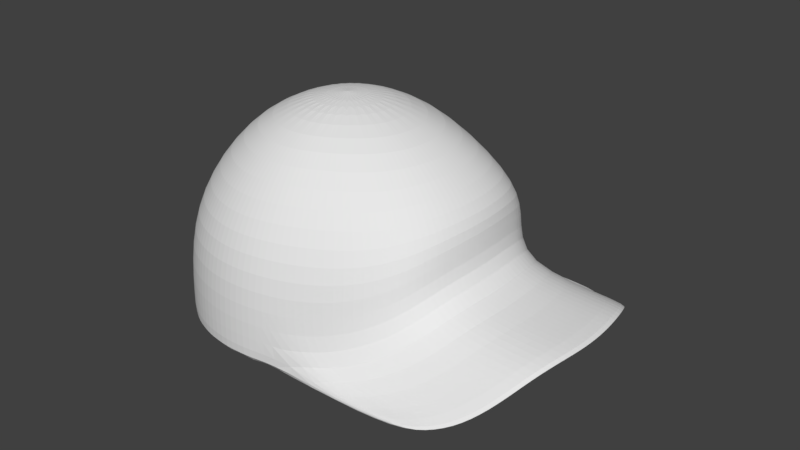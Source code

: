 # Source: dadhat.blend  (saved by Blender 2.79.0; exported with 4.5.12 LTS)
import bpy
from mathutils import Matrix  # noqa: F401  (used for matrix-valued properties, if any)

bpy.ops.wm.read_factory_settings(use_empty=True)
scene = bpy.context.scene
scene.name = 'Scene'

# ---- collections
col_collection_1 = bpy.data.collections.new('Collection 1'); scene.collection.children.link(col_collection_1)

# ---- world
world_world = bpy.data.worlds.new('World'); scene.world = world_world
world_world.color = (0.05088, 0.05088, 0.05088)
world_world.use_sun_shadow = False
world_world.sun_shadow_jitter_overblur = 0.0
world_world.cycles.sampling_method = 'MANUAL'

# ---- meshes
me_cylinder = bpy.data.meshes.new('Cylinder')
me_cylinder.from_pydata([(-3.993e-05, 1.001, 0.1803), (0.0003506, 0.9933, 0.6527), (0.1953, 0.9819, 0.183), (0.196, 0.9752, 0.6546), (0.3805, 0.9239, 0.2098), (0.4167, 0.9195, 0.6568), (0.5883, 0.8283, 0.2904), (0.6495, 0.8226, 0.7026), (0.7971, 0.6998, 0.405), (0.8316, 0.6889, 0.7825), (0.9166, 0.5363, 0.5139), (0.9315, 0.5252, 0.8574), (0.9726, 0.3504, 0.5575), (0.9921, 0.3478, 0.8998), (1.013, 0.1576, 0.5667), (1.034, 0.1643, 0.9144), (1.032, -0.03736, 0.5667), (1.053, -0.02382, 0.9145), (1.028, -0.2266, 0.5558), (1.044, -0.2084, 0.8972), (1.002, -0.398, 0.5091), (1.014, -0.3821, 0.853), (0.9183, -0.5588, 0.4051), (0.9473, -0.5439, 0.7844), (0.7458, -0.7126, 0.2904), (0.8048, -0.7005, 0.7085), (0.5568, -0.8336, 0.2098), (0.5978, -0.8282, 0.6612), (0.3831, -0.9249, 0.183), (0.3837, -0.9198, 0.6541), (0.1953, -0.9818, 0.1803), (0.1943, -0.9754, 0.6523), (-4.007e-05, -1.001, 0.1731), (0.0003151, -0.9941, 0.646), (-0.1953, -0.9818, 0.1621), (-0.1937, -0.9751, 0.636), (-0.3831, -0.9249, 0.1485), (-0.3804, -0.9191, 0.6232), (-0.5562, -0.8323, 0.1334), (-0.5531, -0.8282, 0.6086), (-0.7079, -0.7078, 0.1175), (-0.705, -0.7052, 0.5932), (-0.8324, -0.5561, 0.1019), (-0.8301, -0.5547, 0.578), (-0.9248, -0.3831, 0.08717), (-0.9224, -0.3821, 0.5747), (-0.9817, -0.1953, 0.07379), (-0.9792, -0.1948, 0.573), (-1.001, 4.495e-06, 0.07378), (-0.9984, 9.297e-06, 0.5716), (-0.9818, 0.1953, 0.08717), (-0.9792, 0.1948, 0.573), (-0.9249, 0.3831, 0.1019), (-0.9221, 0.382, 0.5781), (-0.8324, 0.5562, 0.1175), (-0.8288, 0.5539, 0.5933), (-0.7079, 0.7079, 0.1334), (-0.7039, 0.7041, 0.6087), (-0.5562, 0.8324, 0.1485), (-0.5522, 0.8269, 0.6233), (-0.3831, 0.9249, 0.1621), (-0.3798, 0.9177, 0.6363), (-0.1953, 0.9818, 0.1731), (-0.1934, 0.974, 0.6464), (0.1744, 0.8588, 1.015), (0.002255, 0.8757, 1.004), (0.3623, 0.8089, 1.026), (0.5736, 0.7282, 1.035), (0.7642, 0.6196, 1.047), (0.8901, 0.4832, 1.069), (0.9664, 0.3274, 1.085), (1.01, 0.1619, 1.09), (1.027, -0.009265, 1.09), (1.013, -0.1769, 1.084), (0.9658, -0.3349, 1.069), (0.8722, -0.4823, 1.049), (0.7103, -0.6193, 1.041), (0.5186, -0.728, 1.035), (0.3388, -0.809, 1.026), (0.1731, -0.8589, 1.015), (0.002256, -0.8757, 1.004), (-0.1686, -0.8589, 0.9958), (-0.3328, -0.809, 0.9887), (-0.4842, -0.728, 0.9862), (-0.6168, -0.6191, 0.9838), (-0.7256, -0.4864, 0.9815), (-0.8065, -0.335, 0.9794), (-0.8563, -0.1708, 0.9776), (-0.8731, -4.131e-05, 0.9762), (-0.8563, 0.1707, 0.9776), (-0.8065, 0.335, 0.9794), (-0.7257, 0.4864, 0.9815), (-0.6169, 0.6191, 0.9838), (-0.4842, 0.728, 0.9862), (-0.3329, 0.809, 0.9887), (-0.1686, 0.8588, 0.9958), (0.1081, 0.5425, 1.38), (6.379e-08, 0.5531, 1.376), (0.2148, 0.511, 1.385), (0.3231, 0.4599, 1.388), (0.4282, 0.3911, 1.391), (0.52, 0.3073, 1.392), (0.5874, 0.2117, 1.392), (0.6243, 0.1079, 1.392), (0.6345, 1.016e-06, 1.392), (0.6195, -0.1079, 1.392), (0.5732, -0.2117, 1.392), (0.4994, -0.3073, 1.392), (0.4086, -0.3911, 1.391), (0.3108, -0.4599, 1.388), (0.2119, -0.511, 1.385), (0.1079, -0.5425, 1.38), (-1.164e-07, -0.5531, 1.376), (-0.1079, -0.5425, 1.374), (-0.2117, -0.511, 1.372), (-0.3073, -0.4599, 1.37), (-0.3911, -0.3911, 1.368), (-0.4599, -0.3073, 1.366), (-0.511, -0.2117, 1.365), (-0.5425, -0.1079, 1.363), (-0.5531, 6.607e-07, 1.362), (-0.5425, 0.1079, 1.363), (-0.511, 0.2117, 1.365), (-0.4599, 0.3073, 1.366), (-0.3911, 0.3911, 1.368), (-0.3073, 0.4599, 1.37), (-0.2117, 0.511, 1.372), (-0.1079, 0.5425, 1.374), (0.03059, 0.1538, 1.521), (1.006e-07, 0.1568, 1.521), (0.06, 0.1448, 1.522), (0.0871, 0.1304, 1.522), (0.1109, 0.1109, 1.522), (0.1304, 0.0871, 1.522), (0.1448, 0.06, 1.522), (0.1538, 0.03059, 1.522), (0.1568, 2.706e-07, 1.522), (0.1538, -0.03059, 1.522), (0.1448, -0.06, 1.522), (0.1304, -0.0871, 1.522), (0.1109, -0.1109, 1.522), (0.0871, -0.1304, 1.522), (0.06, -0.1448, 1.522), (0.03059, -0.1538, 1.521), (4.951e-08, -0.1568, 1.521), (-0.03059, -0.1538, 1.52), (-0.06, -0.1448, 1.519), (-0.0871, -0.1304, 1.519), (-0.1109, -0.1109, 1.518), (-0.1304, -0.0871, 1.518), (-0.1448, -0.06, 1.517), (-0.1538, -0.03059, 1.517), (-0.1568, 4.102e-07, 1.516), (-0.1538, 0.03059, 1.517), (-0.1448, 0.06, 1.517), (-0.1304, 0.0871, 1.518), (-0.1109, 0.1109, 1.518), (-0.0871, 0.1304, 1.519), (-0.06, 0.1448, 1.519), (-0.03059, 0.1538, 1.52), (-2.829e-05, 1.001, 0.1287), (0.1952, 0.9815, 0.1313), (0.3775, 0.9236, 0.1577), (0.5771, 0.8281, 0.2377), (0.7872, 0.6995, 0.352), (0.9157, 0.5372, 0.4639), (0.9744, 0.3513, 0.5076), (1.016, 0.1584, 0.5141), (1.035, -0.03704, 0.5141), (1.029, -0.226, 0.5057), (1.001, -0.3967, 0.4597), (0.9101, -0.5594, 0.3521), (0.735, -0.7123, 0.2377), (0.5526, -0.8333, 0.1577), (0.3829, -0.9246, 0.1313), (0.1952, -0.9815, 0.1287), (-2.845e-05, -1.001, 0.1214), (-0.1953, -0.9815, 0.1104), (-0.383, -0.9246, 0.09687), (-0.556, -0.8321, 0.08171), (-0.7077, -0.7076, 0.0659), (-0.8321, -0.556, 0.05027), (-0.9245, -0.3829, 0.03553), (-0.9814, -0.1952, 0.02215), (-1.001, 3.344e-06, 0.02215), (-0.9815, 0.1952, 0.03553), (-0.9246, 0.383, 0.05027), (-0.8321, 0.556, 0.0659), (-0.7077, 0.7076, 0.08171), (-0.556, 0.8321, 0.09687), (-0.383, 0.9246, 0.1104), (-0.1953, 0.9815, 0.1214), (1.08, 1.05, 0.241), (1.264, 0.9929, 0.2462), (1.434, 0.8986, 0.291), (1.575, 0.7695, 0.4055), (1.685, 0.611, 0.5155), (1.759, 0.4315, 0.5602), (1.806, 0.2419, 0.5699), (1.826, 0.0468, 0.5699), (1.81, -0.147, 0.5598), (1.766, -0.3284, 0.5138), (1.69, -0.4934, 0.4052), (1.578, -0.64, 0.291), (1.434, -0.762, 0.2333), (1.266, -0.8542, 0.2276), (1.076, 1.05, 0.1886), (1.26, 0.9929, 0.1937), (1.429, 0.8987, 0.2382), (1.57, 0.7696, 0.3524), (1.682, 0.6116, 0.4655), (1.759, 0.432, 0.5107), (1.807, 0.2422, 0.5181), (1.826, 0.0471, 0.5181), (1.81, -0.1466, 0.5101), (1.765, -0.3277, 0.4638), (1.686, -0.4931, 0.3522), (1.574, -0.6399, 0.2382), (1.431, -0.7619, 0.1809), (1.263, -0.8541, 0.1753)], [], [(0, 1, 3, 2), (2, 3, 5, 4), (4, 5, 7, 6), (6, 7, 9, 8), (8, 9, 11, 10), (10, 11, 13, 12), (12, 13, 15, 14), (14, 15, 17, 16), (16, 17, 19, 18), (18, 19, 21, 20), (20, 21, 23, 22), (22, 23, 25, 24), (24, 25, 27, 26), (26, 27, 29, 28), (28, 29, 31, 30), (30, 31, 33, 32), (32, 33, 35, 34), (34, 35, 37, 36), (36, 37, 39, 38), (38, 39, 41, 40), (40, 41, 43, 42), (42, 43, 45, 44), (44, 45, 47, 46), (46, 47, 49, 48), (48, 49, 51, 50), (50, 51, 53, 52), (52, 53, 55, 54), (54, 55, 57, 56), (56, 57, 59, 58), (58, 59, 61, 60), (13, 11, 69, 70), (60, 61, 63, 62), (62, 63, 1, 0), (20, 22, 202, 201), (80, 79, 111, 112), (31, 29, 78, 79), (49, 47, 87, 88), (5, 3, 64, 66), (23, 21, 74, 75), (41, 39, 83, 84), (59, 57, 92, 93), (15, 13, 70, 71), (33, 31, 79, 80), (51, 49, 88, 89), (7, 5, 66, 67), (25, 23, 75, 76), (43, 41, 84, 85), (61, 59, 93, 94), (17, 15, 71, 72), (35, 33, 80, 81), (53, 51, 89, 90), (9, 7, 67, 68), (27, 25, 76, 77), (45, 43, 85, 86), (63, 61, 94, 95), (19, 17, 72, 73), (37, 35, 81, 82), (55, 53, 90, 91), (11, 9, 68, 69), (29, 27, 77, 78), (47, 45, 86, 87), (3, 1, 65, 64), (1, 63, 95, 65), (21, 19, 73, 74), (39, 37, 82, 83), (57, 55, 91, 92), (115, 114, 146, 147), (67, 66, 98, 99), (94, 93, 125, 126), (81, 80, 112, 113), (68, 67, 99, 100), (95, 94, 126, 127), (82, 81, 113, 114), (69, 68, 100, 101), (65, 95, 127, 97), (83, 82, 114, 115), (70, 69, 101, 102), (84, 83, 115, 116), (71, 70, 102, 103), (85, 84, 116, 117), (72, 71, 103, 104), (86, 85, 117, 118), (73, 72, 104, 105), (87, 86, 118, 119), (74, 73, 105, 106), (88, 87, 119, 120), (75, 74, 106, 107), (89, 88, 120, 121), (76, 75, 107, 108), (90, 89, 121, 122), (77, 76, 108, 109), (91, 90, 122, 123), (78, 77, 109, 110), (64, 65, 97, 96), (92, 91, 123, 124), (79, 78, 110, 111), (66, 64, 96, 98), (93, 92, 124, 125), (128, 129, 159, 158, 157, 156, 155, 154, 153, 152, 151, 150, 149, 148, 147, 146, 145, 144, 143, 142, 141, 140, 139, 138, 137, 136, 135, 134, 133, 132, 131, 130), (102, 101, 133, 134), (116, 115, 147, 148), (103, 102, 134, 135), (117, 116, 148, 149), (104, 103, 135, 136), (118, 117, 149, 150), (105, 104, 136, 137), (119, 118, 150, 151), (106, 105, 137, 138), (120, 119, 151, 152), (107, 106, 138, 139), (121, 120, 152, 153), (108, 107, 139, 140), (122, 121, 153, 154), (109, 108, 140, 141), (123, 122, 154, 155), (110, 109, 141, 142), (96, 97, 129, 128), (124, 123, 155, 156), (111, 110, 142, 143), (98, 96, 128, 130), (125, 124, 156, 157), (112, 111, 143, 144), (99, 98, 130, 131), (126, 125, 157, 158), (113, 112, 144, 145), (100, 99, 131, 132), (127, 126, 158, 159), (114, 113, 145, 146), (101, 100, 132, 133), (97, 127, 159, 129), (160, 161, 162, 163, 164, 165, 166, 167, 168, 169, 170, 171, 172, 173, 174, 175, 176, 177, 178, 179, 180, 181, 182, 183, 184, 185, 186, 187, 188, 189, 190, 191), (172, 171, 216, 217), (44, 46, 183, 182), (0, 2, 161, 160), (62, 0, 160, 191), (2, 4, 193, 192), (36, 38, 179, 178), (54, 56, 188, 187), (171, 170, 215, 216), (28, 30, 175, 174), (46, 48, 184, 183), (10, 12, 197, 196), (170, 169, 214, 215), (38, 40, 180, 179), (56, 58, 189, 188), (18, 20, 201, 200), (30, 32, 176, 175), (48, 50, 185, 184), (169, 168, 213, 214), (28, 174, 219, 205), (40, 42, 181, 180), (58, 60, 190, 189), (168, 167, 212, 213), (32, 34, 177, 176), (50, 52, 186, 185), (26, 28, 205, 204), (8, 10, 196, 195), (42, 44, 182, 181), (60, 62, 191, 190), (167, 166, 211, 212), (34, 36, 178, 177), (52, 54, 187, 186), (195, 196, 210, 209), (204, 205, 219, 218), (200, 201, 215, 214), (196, 197, 211, 210), (192, 193, 207, 206), (201, 202, 216, 215), (197, 198, 212, 211), (193, 194, 208, 207), (202, 203, 217, 216), (198, 199, 213, 212), (194, 195, 209, 208), (203, 204, 218, 217), (199, 200, 214, 213), (161, 2, 192, 206), (173, 172, 217, 218), (12, 14, 198, 197), (174, 173, 218, 219), (4, 6, 194, 193), (22, 24, 203, 202), (162, 161, 206, 207), (163, 162, 207, 208), (14, 16, 199, 198), (164, 163, 208, 209), (6, 8, 195, 194), (24, 26, 204, 203), (165, 164, 209, 210), (16, 18, 200, 199), (166, 165, 210, 211)])
me_cylinder.use_remesh_preserve_volume = False
me_cylinder.use_remesh_preserve_attributes = False
me_cylinder.use_mirror_vertex_groups = False
me_cylinder.update()

# ---- objects
ob_cylinder = bpy.data.objects.new('Cylinder', me_cylinder)

# ---- transforms, parenting, visibility, modifiers, constraints
ob_cylinder.location = (0.0, 0.0, 0.0)
ob_cylinder.rotation_euler = (0.0, -0.0, -0.09606)
ob_cylinder.lineart.crease_threshold = 0.0
_m = ob_cylinder.modifiers.new('Subsurf', 'SUBSURF')
_m.uv_smooth = 'PRESERVE_CORNERS'
_m.quality = 2
_m.levels = 2
_m.show_only_control_edges = False

# ---- collection membership
col_collection_1.objects.link(ob_cylinder)

# ---- scene / render settings (as saved in the file)
scene.frame_start = 1; scene.frame_end = 250; scene.frame_set(1)
scene.render.engine = 'BLENDER_EEVEE_NEXT'
scene.render.resolution_percentage = 50
scene.render.dither_intensity = 0.0
scene.cycles.use_denoising = False
scene.cycles.samples = 128
scene.cycles.sampling_pattern = 'TABULATED_SOBOL'
scene.cycles.use_adaptive_sampling = False
scene.cycles.use_light_tree = False
scene.cycles.blur_glossy = 0.0
scene.cycles.sample_clamp_indirect = 0.0
scene.view_settings.view_transform = 'Standard'
bpy.context.view_layer.update()

# ---- added for rendering (the .blend has no active camera and no usable light): camera, sun
cam_auto = bpy.data.cameras.new('AutoCamera')
cam_auto.lens = 50.0
cam_auto.sensor_width = 36.0
cam_auto.clip_end = 1000.0
ob_auto_camera = bpy.data.objects.new('AutoCamera', cam_auto)
scene.collection.objects.link(ob_auto_camera)
ob_auto_camera.location = (4.18979, -4.54735, 3.79359)
ob_auto_camera.rotation_euler = (1.09748, -7.21219e-08, 0.694738)
scene.camera = ob_auto_camera
light_auto_sun = bpy.data.lights.new('AutoSun', 'SUN')
light_auto_sun.energy = 3.0
light_auto_sun.angle = 0.0523599
ob_auto_sun = bpy.data.objects.new('AutoSun', light_auto_sun)
scene.collection.objects.link(ob_auto_sun)
ob_auto_sun.rotation_euler = (0.872665, 0.174533, 0.523599)
bpy.context.view_layer.update()
